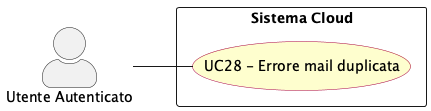

The diagram above was rendered by PlantUML. Its source (embedded in the PNG):
@startuml err_mail_gia_registrata
left to right direction
skinparam actorStyle awesome
skinparam usecase {
  BackgroundColor #FEFECE
  BorderColor #A80036
}

actor "Utente Autenticato" as authd_usr

rectangle "Sistema Cloud" {
  usecase "UC28 - Errore mail duplicata" as UC28
}

authd_usr -- UC28


@enduml